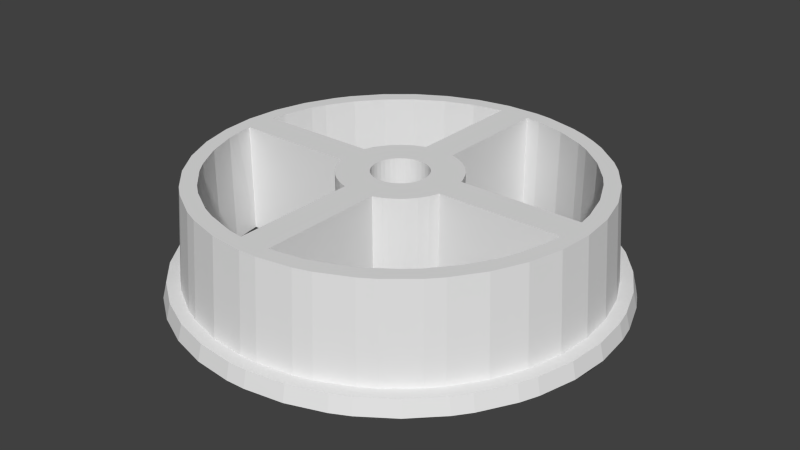 # Source: startup.blend  (saved by Blender 2.69.0; exported with 4.5.12 LTS)
import bpy
from mathutils import Matrix  # noqa: F401  (used for matrix-valued properties, if any)

bpy.ops.wm.read_factory_settings(use_empty=True)
scene = bpy.context.scene
scene.name = 'Scene'

# ---- collections
col_collection_1 = bpy.data.collections.new('Collection 1'); scene.collection.children.link(col_collection_1)

# ---- materials (node trees are filled in below, after node groups)
mat_useobjectcolor_001 = bpy.data.materials.new('useObjectColor.001')
mat_useobjectcolor_001.alpha_threshold = 0.0
mat_useobjectcolor_001.use_transparent_shadow = False
mat_useobjectcolor_001.roughness = 0.5
mat_useobjectcolor_001.line_color = (0.0, 0.0, 0.0, 1.0)

# ---- material node trees

# ---- world
world_world = bpy.data.worlds.new('World'); scene.world = world_world
world_world.color = (0.05088, 0.05088, 0.05088)
world_world.use_sun_shadow = False
world_world.sun_shadow_jitter_overblur = 0.0
world_world.cycles.sampling_method = 'MANUAL'
world_world.cycles.sample_map_resolution = 256

# ---- meshes
me_u_d_u_cn_001_cn__cy__d_u_cy_cu_001_cu__cy___001 = bpy.data.meshes.new('u(d(u(cn.001,cn),cy),d(u(cy,cu.001,cu),cy)).001')
me_u_d_u_cn_001_cn__cy__d_u_cy_cu_001_cu__cy___001.from_pydata([(2.179, 24.9, 7.0), (-2.179, 24.9, 7.0), (2.254, 25.76, -5.0), (-7.118, 26.56, -5.0), (-9.406, 25.84, -5.0), (-2.254, 25.76, -5.0), (4.341, 24.62, 7.0), (4.49, 25.46, -5.0), (7.118, 26.56, -5.0), (-7.247, 27.05, -7.0), (-9.577, 26.31, -7.0), (7.247, 27.05, -7.0), (11.62, 24.92, -5.0), (11.83, 25.38, -7.0), (-14.0, 24.25, -7.0), (-13.75, 23.82, -5.0), (-6.692, 24.98, -5.0), (-2.44, 27.89, -7.0), (-2.397, 27.4, -5.0), (-6.47, 24.15, 7.0), (2.44, 27.89, -7.0), (2.397, 27.4, -5.0), (8.551, 23.49, 7.0), (8.844, 24.3, -5.0), (15.77, 22.53, -5.0), (16.06, 22.94, -7.0), (-18.0, 21.45, -7.0), (-17.68, 21.07, -5.0), (-10.93, 23.43, -5.0), (-10.57, 22.66, 7.0), (10.57, 22.66, 7.0), (10.99, 23.56, -7.0), (-14.83, 21.18, -5.0), (-2.005, 22.91, -7.0), (12.5, 21.65, 7.0), (14.43, 21.6, -7.0), (12.93, 22.39, -5.0), (19.45, 19.45, -5.0), (19.8, 19.8, -7.0), (-21.45, 18.0, -7.0), (-21.07, 17.68, -5.0), (-14.34, 20.48, 7.0), (-2.0, 22.91, -7.0), (-2.005, 22.91, 7.0), (-2.0, 23.17, -7.0), (2.0, 22.91, 7.0), (2.005, 22.91, 7.0), (5.953, 22.22, -7.0), (14.34, 20.48, 7.0), (14.83, 21.18, -5.0), (-18.28, 18.28, -5.0), (-17.68, 17.68, 7.0), (-5.953, 22.22, 7.0), (-2.0, 22.91, 7.0), (2.0, 22.91, -7.0), (3.994, 22.65, 7.0), (7.866, 21.61, -7.0), (17.68, 17.68, 7.0), (18.28, 18.28, -5.0), (22.94, 16.06, -7.0), (22.53, 15.77, -5.0), (-24.25, 14.0, -7.0), (-23.82, 13.75, -5.0), (-13.19, 18.84, 7.0), (-13.19, 18.84, -7.0), (-9.72, 20.85, 7.0), (-5.953, 22.22, -7.0), (3.994, 22.65, -7.0), (11.5, 19.92, 7.0), (8.627, 21.3, -7.0), (13.19, 18.84, 7.0), (19.81, 16.62, -5.0), (24.25, 14.0, -7.0), (-16.26, 16.26, -7.0), (-21.18, 14.83, -5.0), (-9.72, 20.85, -7.0), (7.866, 21.61, 7.0), (11.5, 19.92, -7.0), (13.19, 18.84, -7.0), (19.15, 16.07, 7.0), (25.38, 11.83, -7.0), (24.92, 11.62, -5.0), (16.26, 16.26, -7.0), (-16.26, 16.26, 7.0), (-26.31, 9.577, -7.0), (-25.84, 9.406, -5.0), (-22.39, 12.93, -5.0), (-20.48, 14.34, 7.0), (22.39, 12.93, -5.0), (16.26, 16.26, 7.0), (-18.84, 13.19, -7.0), (-27.05, 7.247, -7.0), (-21.65, 12.5, 7.0), (21.65, 12.5, 7.0), (27.05, 7.247, -7.0), (26.56, 7.118, -5.0), (-18.84, 13.19, 7.0), (-20.85, 9.72, -7.0), (-24.95, 7.247, -7.0), (-27.57, 4.862, -7.0), (-27.08, 4.775, -5.0), (-24.3, 8.844, -5.0), (24.3, 8.844, -5.0), (27.57, 4.862, -7.0), (27.08, 4.775, -5.0), (18.84, 13.19, -7.0), (19.92, 11.5, -7.0), (-20.85, 9.72, 7.0), (-21.61, 7.866, -7.0), (-23.49, 8.55, 7.0), (18.84, 13.19, 7.0), (23.49, 8.551, 7.0), (21.61, 7.866, -7.0), (-28.0, -1.302e-05, -7.0), (-27.5, -1.279e-05, -5.0), (-25.46, 4.49, -5.0), (19.92, 11.5, 7.0), (25.46, 4.49, -5.0), (28.0, 5.452e-06, -7.0), (27.5, 5.354e-06, -5.0), (-21.61, 7.866, 7.0), (-22.65, 3.994, -7.0), (-27.4, -2.397, -5.0), (-25.86, -1.213e-05, -5.0), (-24.62, 4.341, 7.0), (24.62, 4.341, 7.0), (27.89, -2.44, -7.0), (21.61, 7.866, 7.0), (-22.65, 3.994, 7.0), (-22.91, 2.0, -7.0), (-27.57, -4.862, -7.0), (-27.08, -4.775, -5.0), (-25.76, -2.254, -5.0), (-25.0, -1.162e-05, 7.0), (25.86, 4.924e-06, -5.0), (27.08, -4.775, -5.0), (27.57, -4.862, -7.0), (22.91, 2.0, -7.0), (22.65, 3.994, -7.0), (-22.91, 2.0, 7.0), (-25.46, -4.49, -5.0), (25.0, 4.868e-06, 7.0), (22.91, -2.0, -7.0), (25.46, -4.49, -5.0), (22.91, 2.0, 7.0), (22.65, 3.994, 7.0), (-26.31, -9.577, -7.0), (-25.84, -9.406, -5.0), (-24.62, -4.341, 7.0), (-22.91, -2.0, 7.0), (22.91, -2.0, 7.0), (24.62, -4.341, 7.0), (22.65, -3.994, -7.0), (25.84, -9.406, -5.0), (26.31, -9.577, -7.0), (-24.3, -8.844, -5.0), (-22.22, -5.953, -7.0), (-22.91, -2.0, -7.0), (22.88, -2.266, -7.0), (22.65, -3.994, 7.0), (24.3, -8.844, -5.0), (24.92, -11.62, -5.0), (25.38, -11.83, -7.0), (-24.25, -14.0, -7.0), (-23.82, -13.75, -5.0), (-23.49, -8.551, 7.0), (-22.57, -4.341, 7.0), (-22.22, -5.953, 7.0), (23.49, -8.55, 7.0), (21.61, -7.866, -7.0), (-22.39, -12.93, -5.0), (-20.85, -9.72, -7.0), (21.61, -7.866, 7.0), (20.85, -9.72, -7.0), (22.39, -12.93, -5.0), (22.53, -15.77, -5.0), (22.94, -16.06, -7.0), (-21.45, -18.0, -7.0), (-21.07, -17.68, -5.0), (-21.65, -12.5, 7.0), (-20.85, -9.72, 7.0), (20.85, -9.72, 7.0), (21.65, -12.5, 7.0), (21.07, -17.68, -5.0), (21.45, -18.0, -7.0), (-19.81, -16.62, -5.0), (-17.62, -14.78, -7.0), (-18.84, -13.19, -7.0), (19.81, -16.62, -5.0), (19.8, -19.8, -7.0), (-18.0, -21.45, -7.0), (-17.68, -21.07, -5.0), (-19.15, -16.07, 7.0), (-18.84, -13.19, 7.0), (18.84, -13.19, -7.0), (18.84, -13.19, 7.0), (19.15, -16.07, 7.0), (16.26, -16.26, -7.0), (18.38, -18.38, -7.0), (18.28, -18.28, -5.0), (18.0, -21.45, -7.0), (17.68, -21.07, -5.0), (-16.62, -19.81, -5.0), (-14.78, -17.62, -7.0), (-17.62, -14.78, 7.0), (16.26, -16.26, 7.0), (17.68, -17.68, 7.0), (-9.72, -20.85, -7.0), (-14.0, -24.25, -7.0), (-13.75, -23.82, -5.0), (-13.19, -18.84, -7.0), (-14.78, -17.62, 7.0), (14.78, -17.62, -7.0), (14.78, -17.62, 7.0), (14.83, -21.18, -5.0), (14.0, -24.25, -7.0), (13.75, -23.82, -5.0), (-7.866, -21.61, -7.0), (-9.72, -20.85, 7.0), (-10.93, -23.43, -5.0), (-14.34, -20.48, 7.0), (-14.83, -21.18, -5.0), (-16.07, -19.15, 7.0), (-13.19, -18.84, 7.0), (13.79, -18.38, -7.0), (12.93, -22.39, -5.0), (11.83, -25.38, -7.0), (11.62, -24.92, -5.0), (11.5, -19.92, -7.0), (-7.866, -21.61, 7.0), (-3.994, -22.65, 7.0), (-3.994, -22.65, -7.0), (-9.577, -26.31, -7.0), (-9.406, -25.84, -5.0), (-8.844, -24.3, -5.0), (-10.57, -22.66, 7.0), (14.34, -20.48, 7.0), (12.5, -21.65, 7.0), (8.844, -24.3, -5.0), (2.988, -22.78, -7.0), (2.005, -22.91, -7.0), (9.72, -20.85, -7.0), (-2.005, -22.91, -7.0), (-2.0, -22.91, -7.0), (-4.49, -25.46, -5.0), (9.72, -20.85, 7.0), (11.5, -19.92, 7.0), (5.953, -22.22, 7.0), (6.692, -24.98, -5.0), (7.247, -27.05, -7.0), (7.118, -26.56, -5.0), (2.0, -22.91, -7.0), (5.953, -22.22, -7.0), (-2.0, -22.91, 7.0), (-4.862, -27.57, -7.0), (-4.775, -27.08, -5.0), (-4.341, -24.62, 7.0), (-8.55, -23.49, 7.0), (8.551, -23.49, 7.0), (6.47, -24.15, 7.0), (1.007e-05, -25.86, -5.0), (2.005, -22.91, 7.0), (2.0, -22.91, 7.0), (2.254, -25.76, -5.0), (2.179, -24.9, 7.0), (9.735e-06, -25.0, 7.0), (2.44, -27.89, -7.0), (2.397, -27.4, -5.0), (1.09e-05, -28.0, -7.0), (1.071e-05, -27.5, -5.0), (-22.92, 1.786, -7.0), (-1.747, -22.92, -7.0), (-1.827, -22.92, -7.0), (2.565, 7.048, 7.0), (2.565, 7.048, -7.0), (2.0, 7.226, -7.0), (2.0, 7.226, 7.0), (3.75, 6.495, 7.0), (3.75, 6.495, -7.0), (4.302, 6.144, 7.0), (4.302, 6.144, -7.0), (-2.0, 7.226, -7.0), (-2.0, 7.226, 7.0), (5.303, 5.303, 7.0), (5.303, 5.303, -7.0), (-3.17, 6.797, -7.0), (-3.17, 6.797, 7.0), (-3.75, 6.495, -7.0), (-3.75, 6.495, 7.0), (6.144, 4.302, 7.0), (6.144, 4.302, -7.0), (6.495, 3.75, 7.0), (6.495, 3.75, -7.0), (-4.821, 5.745, -7.0), (-4.821, 5.745, 7.0), (7.048, 2.565, 7.0), (7.048, 2.565, -7.0), (-5.745, 4.821, -7.0), (-5.745, 4.821, 7.0), (7.226, 2.0, 7.0), (7.226, 2.0, -7.0), (-6.495, 3.75, -7.0), (2.008, 2.867, -7.0), (2.008, 2.867, 7.0), (1.479, 3.172, -7.0), (0.305, 3.487, -7.0), (0.9059, 3.381, -7.0), (0.9059, 3.381, 7.0), (0.305, 3.487, 7.0), (1.479, 3.172, 7.0), (-0.305, 3.487, -7.0), (-6.495, 3.75, 7.0), (-0.305, 3.487, 7.0), (2.475, 2.475, 7.0), (2.475, 2.475, -7.0), (-6.797, 3.17, 7.0), (-0.6078, 3.447, 7.0), (-0.6078, 3.447, -7.0), (-7.048, 2.565, -7.0), (-7.048, 2.565, 7.0), (2.867, 2.008, 7.0), (2.867, 2.008, -7.0), (-1.75, 3.031, 7.0), (-1.75, 3.031, -7.0), (-1.197, 3.289, -7.0), (-2.25, 2.681, -7.0), (-7.226, 2.0, -7.0), (-7.226, 2.0, 7.0), (-2.376, 2.565, 7.0), (3.172, 1.479, -7.0), (3.172, 1.479, 7.0), (3.381, 0.9059, 7.0), (3.381, 0.9059, -7.0), (-2.25, 2.681, 7.0), (-1.197, 3.289, 7.0), (3.352, 0.9955, -7.0), (-2.681, 2.25, -7.0), (3.447, 0.6078, -7.0), (3.447, 0.6078, 7.0), (3.5, 6.815e-07, 7.0), (3.5, 6.815e-07, -7.0), (-2.681, 2.25, 7.0), (3.487, -0.305, 7.0), (-3.031, 1.75, 7.0), (-3.031, 1.75, -7.0), (3.447, -0.6078, 7.0), (7.226, -2.0, 7.0), (7.226, -2.0, -7.0), (3.447, -0.6078, -7.0), (-3.289, 1.197, 7.0), (-3.289, 1.197, -7.0), (3.289, -1.197, 7.0), (3.289, -1.197, -7.0), (3.031, -1.75, 7.0), (3.031, -1.75, -7.0), (-3.5, -2.168e-06, 7.0), (-3.447, 0.6078, 7.0), (-3.447, 0.6078, -7.0), (-3.5, -1.627e-06, -7.0), (-3.492, -0.175, -7.0), (6.797, -3.17, 7.0), (6.797, -3.17, -7.0), (-3.447, -0.6078, 7.0), (2.681, -2.25, 7.0), (2.681, -2.25, -7.0), (-7.226, -2.0, 7.0), (-3.031, -1.75, 7.0), (-3.289, -1.197, 7.0), (-3.447, -0.6078, -7.0), (-3.289, -1.197, -7.0), (-7.226, -2.0, -7.0), (6.144, -4.302, 7.0), (6.144, -4.302, -7.0), (2.25, -2.681, -7.0), (2.25, -2.681, 7.0), (-3.031, -1.75, -7.0), (5.303, -5.303, 7.0), (5.303, -5.303, -7.0), (-6.495, -3.75, -7.0), (1.363e-06, -3.5, -7.0), (1.75, -3.031, -7.0), (1.197, -3.289, -7.0), (1.75, -3.031, 7.0), (1.197, -3.289, 7.0), (-6.797, -3.17, -7.0), (-6.797, -3.17, 7.0), (-2.681, -2.25, 7.0), (-2.25, -2.681, 7.0), (-2.25, -2.681, -7.0), (-2.681, -2.25, -7.0), (4.821, -5.745, 7.0), (4.821, -5.745, -7.0), (1.363e-06, -3.5, 7.0), (0.6078, -3.447, 7.0), (-6.495, -3.75, 7.0), (-0.6078, -3.447, -7.0), (0.6078, -3.447, -7.0), (3.75, -6.495, 7.0), (3.75, -6.495, -7.0), (-5.745, -4.821, -7.0), (-5.745, -4.821, 7.0), (-0.6078, -3.447, 7.0), (3.17, -6.797, 7.0), (3.17, -6.797, -7.0), (-1.197, -3.289, -7.0), (-1.75, -3.031, -7.0), (-1.75, -3.031, 7.0), (-4.821, -5.745, -7.0), (-4.821, -5.745, 7.0), (-1.197, -3.289, 7.0), (2.0, -7.226, 7.0), (2.0, -7.226, -7.0), (-4.302, -6.144, -7.0), (-4.302, -6.144, 7.0), (-3.17, -6.797, -7.0), (-3.17, -6.797, 7.0), (-2.0, -7.226, 7.0), (-2.0, -7.226, -7.0)], [], [(2, 0, 6, 7), (148, 140, 155, 165), (58, 57, 79, 71), (5, 16, 19, 1), (234, 257, 235, 219), (87, 51, 50, 74), (283, 289, 290, 284), (7, 6, 22, 23), (363, 364, 373, 374), (237, 258, 238, 225), (133, 124, 115, 123), (128, 139, 129, 121), (239, 242, 243, 417, 272, 271, 251, 240), (188, 196, 206, 199), (236, 237, 225, 214), (155, 170, 179, 165), (16, 28, 29, 19), (30, 34, 36, 23, 22), (393, 396, 379, 392), (371, 372, 361, 360), (259, 264, 263, 248), (5, 1, 0, 2), (151, 143, 134, 141), (57, 58, 49, 48), (263, 264, 265, 260), (125, 141, 134, 117), (222, 192, 185, 202), (86, 92, 87, 74), (36, 34, 48, 49), (132, 140, 148, 133, 123), (256, 257, 234, 244), (173, 169, 152, 158, 126, 136, 154, 162, 176, 184, 189, 198, 224, 212, 197, 194), (50, 51, 41, 32), (343, 344, 336, 341), (222, 202, 221, 220), (341, 328, 315, 319, 327, 139, 128, 120, 107, 96, 83, 63, 65, 52, 43, 53, 45, 46, 30, 22, 6, 0, 1, 19, 29, 41, 51, 87, 92, 109, 124, 133, 148, 166, 149, 365, 385, 394, 400, 408, 413, 415, 416, 410, 402, 397, 390, 376, 371, 360, 346, 150, 159, 172, 181, 195, 205, 213, 246, 245, 247, 261, 258, 237, 236, 206, 196, 182, 168, 151, 141, 342, 345, 351, 353, 363, 374, 382, 383, 393, 392, 401, 409, 406, 387, 386, 366, 367, 362, 355, 356, 349, 343), (298, 294, 293, 297), (321, 320, 313, 314), (117, 102, 111, 125), (182, 196, 188, 174), (187, 193, 204, 186), (100, 114, 123, 115, 101, 86, 74, 50, 32, 28, 16, 5, 2, 7, 23, 36, 49, 58, 71, 88, 102, 117, 134, 143, 160, 174, 188, 199, 214, 225, 238, 248, 263, 260, 244, 234, 219, 221, 202, 185, 170, 155, 140, 132, 122, 131, 147, 164, 178, 191, 209, 233, 255, 269, 267, 250, 227, 216, 201, 183, 175, 161, 153, 135, 119, 104, 95, 81, 60, 37, 24, 12, 8, 21, 18, 3, 4, 15, 27, 40, 62, 85), (171, 156, 167, 180), (164, 147, 146, 163), (85, 84, 91, 99, 100), (151, 168, 160, 143), (119, 118, 103, 104), (164, 163, 177, 178), (21, 8, 11, 20), (135, 136, 126, 118, 119), (233, 232, 254, 255), (95, 104, 103, 94), (114, 100, 99, 113), (40, 27, 26, 39), (201, 200, 189, 184, 183), (154, 153, 161, 162), (15, 4, 10, 14), (176, 175, 183, 184), (62, 61, 84, 85), (175, 176, 162, 161), (216, 227, 226, 215), (267, 266, 249, 250), (216, 215, 200, 201), (267, 269, 268, 266), (153, 154, 136, 135), (15, 14, 26, 27), (40, 39, 61, 62), (60, 81, 80, 72, 59), (20, 17, 18, 21), (60, 59, 38, 37), (209, 191, 190, 208), (81, 95, 94, 80), (178, 177, 190, 191), (269, 255, 254, 268), (131, 130, 146, 147), (209, 208, 232, 233), (227, 250, 249, 226), (8, 12, 13, 11), (3, 18, 17, 9), (122, 114, 113, 130, 131), (4, 3, 9, 10), (12, 24, 25, 13), (115, 124, 109, 101), (20, 11, 13, 25, 38, 59, 72, 105, 82, 78, 77, 69, 35, 47, 67, 54, 275, 44, 31, 14, 10, 9, 17), (93, 111, 102, 88), (98, 99, 91), (66, 75, 64, 73, 39, 26, 14, 31, 44, 281, 42, 33), (144, 145, 138, 137), (368, 369, 375, 389, 388, 405, 404, 395, 379, 396, 381, 380, 373, 364, 354, 352, 348, 340, 337, 332, 335, 118, 126, 158, 142, 347, 361, 372, 377, 391, 398, 403, 411, 251, 271, 272, 417, 414, 412, 407, 399, 378, 384, 370, 157, 156, 171, 187, 186, 203, 210, 207, 217, 231, 242, 239, 252, 241, 228, 224, 198, 189, 200, 215, 226, 249, 266, 268, 254, 232, 208, 190, 177, 163, 146, 130, 113, 270, 359), (228, 246, 213, 212, 224), (315, 311, 301, 318, 319), (106, 116, 110, 105), (353, 351, 352, 354), (358, 359, 270, 113, 99, 98, 91, 84, 61, 39, 73, 90, 97, 108, 121, 129, 326, 318, 301, 297, 293, 287, 285, 281, 44, 275, 274, 278, 280, 284, 290, 292, 296, 300, 137, 138, 112, 106, 105, 72, 80, 94, 103, 118, 335, 329, 321, 314, 302, 304, 306, 305, 310, 317, 324, 323, 325, 336, 344, 350, 357), (67, 55, 46, 45, 54), (128, 121, 108, 120), (169, 173, 181, 172), (214, 199, 206, 236), (309, 307, 306, 304), (172, 159, 152, 169), (205, 197, 212, 213), (394, 378, 399, 400), (386, 387, 388, 389), (261, 240, 251, 262), (152, 159, 150, 142, 158), (260, 265, 256, 244), (351, 345, 348, 352), (416, 253, 230, 229, 218, 223, 211, 204, 193, 180, 167, 166, 148, 165, 179, 192, 222, 220, 235, 257, 256, 265, 264, 259, 258, 261, 262, 410), (228, 241, 245, 246), (330, 329, 335, 332, 331), (112, 138, 145, 127), (325, 333, 328, 341, 336), (195, 194, 197, 205), (373, 380, 382, 374), (230, 253, 243, 242, 231), (252, 247, 245, 241), (107, 120, 108, 97), (41, 29, 28, 32), (382, 380, 381, 383), (343, 349, 350, 344), (303, 313, 320, 330, 331, 338, 339, 342, 141, 125, 111, 93, 79, 57, 48, 34, 30, 46, 55, 76, 68, 70, 89, 110, 116, 127, 145, 144, 299, 295, 291, 289, 283, 279, 277, 273, 276, 45, 53, 282, 286, 288, 294, 298, 311, 315, 328, 333, 322, 334, 316, 312, 308, 307, 309), (338, 331, 332, 337), (101, 109, 92, 86), (397, 398, 391, 390), (316, 334, 324, 317), (43, 33, 42, 53), (221, 219, 235, 220), (275, 276, 273, 274), (207, 210, 223, 218), (278, 277, 279, 280), (314, 313, 303, 302), (69, 77, 68, 76, 56), (290, 289, 291, 292), (369, 368, 362, 367), (300, 296, 295, 299), (416, 415, 414, 417), (282, 281, 285, 286), (366, 375, 369, 367), (377, 376, 390, 391), (401, 392, 379, 395), (398, 397, 402, 403), (73, 83, 96, 90), (156, 157, 149, 166, 167), (338, 337, 340, 339), (412, 413, 408, 407), (55, 67, 47, 56, 76), (311, 298, 297, 301), (378, 394, 385, 384), (400, 399, 407, 408), (327, 319, 318, 326), (295, 296, 292, 291), (273, 277, 278, 274), (409, 401, 395, 404), (330, 320, 321, 329), (287, 288, 286, 285), (112, 127, 116, 106), (33, 43, 52, 66), (56, 47, 35, 69), (114, 122, 132, 123), (182, 174, 160, 168), (406, 405, 388, 387), (192, 179, 170, 185), (300, 299, 144, 137), (327, 326, 129, 139), (346, 347, 142, 150), (253, 416, 417, 243), (42, 281, 282, 53), (411, 410, 262, 251), (276, 275, 54, 45), (365, 149, 157, 370), (342, 339, 340, 348, 345), (193, 187, 171, 180), (393, 383, 381, 396), (356, 355, 358, 357), (366, 386, 389, 375), (90, 96, 107, 97), (306, 307, 308, 305), (223, 210, 203, 211), (279, 283, 284, 280), (410, 411, 403, 402), (195, 181, 173, 194), (405, 406, 409, 404), (63, 64, 75, 65), (211, 203, 186, 204), (78, 70, 68, 77), (322, 323, 324, 334), (346, 360, 361, 347), (288, 287, 293, 294), (105, 110, 89, 82), (303, 309, 304, 302), (66, 52, 65, 75), (413, 412, 414, 415), (370, 384, 385, 365), (323, 322, 333, 325), (248, 238, 258, 259), (363, 353, 354, 364), (218, 229, 217, 207), (37, 38, 25, 24), (362, 368, 359, 358, 355), (70, 78, 82, 89), (310, 305, 308, 312), (371, 376, 377, 372), (79, 93, 88, 71), (316, 317, 310, 312), (349, 356, 357, 350), (73, 64, 63, 83), (230, 231, 217, 229), (247, 252, 239, 240, 261)])
me_u_d_u_cn_001_cn__cy__d_u_cy_cu_001_cu__cy___001.materials.append(mat_useobjectcolor_001)
me_u_d_u_cn_001_cn__cy__d_u_cy_cu_001_cu__cy___001.use_remesh_preserve_volume = False
me_u_d_u_cn_001_cn__cy__d_u_cy_cu_001_cu__cy___001.use_remesh_preserve_attributes = False
me_u_d_u_cn_001_cn__cy__d_u_cy_cu_001_cu__cy___001.use_mirror_vertex_groups = False
me_u_d_u_cn_001_cn__cy__d_u_cy_cu_001_cu__cy___001.update()

# ---- objects
ob_u_d_u_cn_001_cn__cy__d_u_cy_cu_001_cu__cy___001 = bpy.data.objects.new('u(d(u(cn.001,cn),cy),d(u(cy,cu.001,cu),cy)).001', me_u_d_u_cn_001_cn__cy__d_u_cy_cu_001_cu__cy___001)

# ---- transforms, parenting, visibility, modifiers, constraints
ob_u_d_u_cn_001_cn__cy__d_u_cy_cu_001_cu__cy___001.location = (12.74, -9.234, 20.4)
ob_u_d_u_cn_001_cn__cy__d_u_cy_cu_001_cu__cy___001.lock_rotation = (False, False, True)
ob_u_d_u_cn_001_cn__cy__d_u_cy_cu_001_cu__cy___001.color = (1.0, 1.0, 0.0, 0.0)
ob_u_d_u_cn_001_cn__cy__d_u_cy_cu_001_cu__cy___001.lineart.crease_threshold = 0.0

# ---- collection membership
col_collection_1.objects.link(ob_u_d_u_cn_001_cn__cy__d_u_cy_cu_001_cu__cy___001)

# ---- scene / render settings (as saved in the file)
scene.frame_start = 1; scene.frame_end = 250; scene.frame_set(1)
scene.render.engine = 'BLENDER_EEVEE_NEXT'
scene.render.image_settings.color_mode = 'RGB'
scene.render.image_settings.compression = 90
scene.render.resolution_percentage = 50
scene.render.dither_intensity = 0.0
scene.cycles.use_denoising = False
scene.cycles.samples = 10
scene.cycles.sampling_pattern = 'TABULATED_SOBOL'
scene.cycles.light_sampling_threshold = 0.0
scene.cycles.use_adaptive_sampling = False
scene.cycles.use_light_tree = False
scene.cycles.blur_glossy = 0.0
scene.cycles.volume_bounces = 1
scene.cycles.pixel_filter_type = 'GAUSSIAN'
scene.cycles.sample_clamp_indirect = 0.0
scene.view_settings.view_transform = 'Standard'
scene.unit_settings.scale_length = 0.001
bpy.context.view_layer.update()

# ---- added for rendering (the .blend has no active camera and no usable light): camera, sun
cam_auto = bpy.data.cameras.new('AutoCamera')
cam_auto.lens = 50.0
cam_auto.sensor_width = 36.0
cam_auto.clip_end = 1304.69
ob_auto_camera = bpy.data.objects.new('AutoCamera', cam_auto)
scene.collection.objects.link(ob_auto_camera)
ob_auto_camera.location = (87.0819, -98.4967, 79.8704)
ob_auto_camera.rotation_euler = (1.09748, -7.21219e-08, 0.694738)
scene.camera = ob_auto_camera
light_auto_sun = bpy.data.lights.new('AutoSun', 'SUN')
light_auto_sun.energy = 3.0
light_auto_sun.angle = 0.0523599
ob_auto_sun = bpy.data.objects.new('AutoSun', light_auto_sun)
scene.collection.objects.link(ob_auto_sun)
ob_auto_sun.rotation_euler = (0.872665, 0.174533, 0.523599)
bpy.context.view_layer.update()
